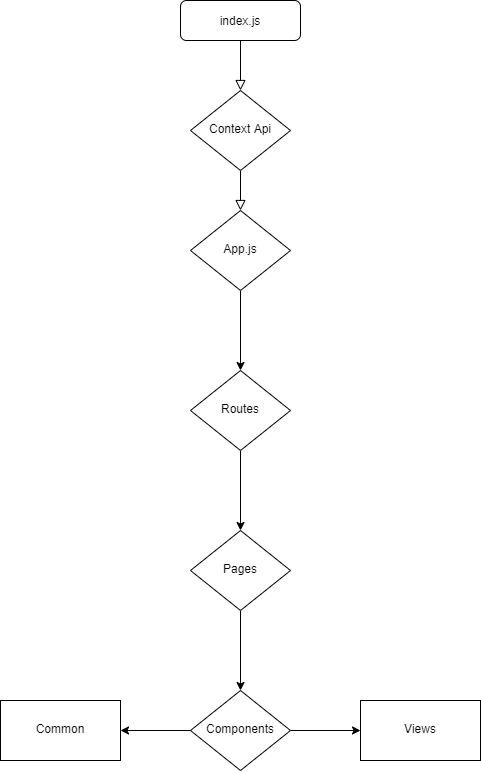

The diagram above was exported from draw.io. Its source (the exported page's mxGraphModel, read from the mxfile embedded in the PNG):
<mxGraphModel dx="1426" dy="332" grid="1" gridSize="10" guides="1" tooltips="1" connect="1" arrows="1" fold="1" page="1" pageScale="1" pageWidth="827" pageHeight="1169" math="0" shadow="0">
  <root>
    <mxCell id="WIyWlLk6GJQsqaUBKTNV-0" />
    <mxCell id="WIyWlLk6GJQsqaUBKTNV-1" parent="WIyWlLk6GJQsqaUBKTNV-0" />
    <mxCell id="WIyWlLk6GJQsqaUBKTNV-2" value="" style="rounded=0;html=1;jettySize=auto;orthogonalLoop=1;fontSize=11;endArrow=block;endFill=0;endSize=8;strokeWidth=1;shadow=0;labelBackgroundColor=none;edgeStyle=orthogonalEdgeStyle;" parent="WIyWlLk6GJQsqaUBKTNV-1" source="WIyWlLk6GJQsqaUBKTNV-3" target="WIyWlLk6GJQsqaUBKTNV-6" edge="1">
      <mxGeometry relative="1" as="geometry" />
    </mxCell>
    <mxCell id="WIyWlLk6GJQsqaUBKTNV-3" value="index.js" style="rounded=1;whiteSpace=wrap;html=1;fontSize=12;glass=0;strokeWidth=1;shadow=0;" parent="WIyWlLk6GJQsqaUBKTNV-1" vertex="1">
      <mxGeometry x="160" y="80" width="120" height="40" as="geometry" />
    </mxCell>
    <mxCell id="WIyWlLk6GJQsqaUBKTNV-4" value="Yes" style="rounded=0;jettySize=auto;orthogonalLoop=1;fontSize=11;endArrow=block;endFill=0;endSize=8;strokeWidth=1;shadow=0;labelBackgroundColor=none;edgeStyle=orthogonalEdgeStyle;fontColor=none;noLabel=1;" parent="WIyWlLk6GJQsqaUBKTNV-1" source="WIyWlLk6GJQsqaUBKTNV-6" target="WIyWlLk6GJQsqaUBKTNV-10" edge="1">
      <mxGeometry y="20" relative="1" as="geometry">
        <mxPoint as="offset" />
      </mxGeometry>
    </mxCell>
    <mxCell id="WIyWlLk6GJQsqaUBKTNV-6" value="Context Api" style="rhombus;whiteSpace=wrap;html=1;shadow=0;fontFamily=Helvetica;fontSize=12;align=center;strokeWidth=1;spacing=6;spacingTop=-4;" parent="WIyWlLk6GJQsqaUBKTNV-1" vertex="1">
      <mxGeometry x="170" y="170" width="100" height="80" as="geometry" />
    </mxCell>
    <mxCell id="bLuzt9O5MLK1lk_rNXQj-1" value="" style="edgeStyle=orthogonalEdgeStyle;rounded=0;orthogonalLoop=1;jettySize=auto;html=0;fontColor=none;" edge="1" parent="WIyWlLk6GJQsqaUBKTNV-1" source="WIyWlLk6GJQsqaUBKTNV-10" target="bLuzt9O5MLK1lk_rNXQj-0">
      <mxGeometry relative="1" as="geometry" />
    </mxCell>
    <mxCell id="WIyWlLk6GJQsqaUBKTNV-10" value="App.js" style="rhombus;whiteSpace=wrap;html=1;shadow=0;fontFamily=Helvetica;fontSize=12;align=center;strokeWidth=1;spacing=6;spacingTop=-4;" parent="WIyWlLk6GJQsqaUBKTNV-1" vertex="1">
      <mxGeometry x="170" y="290" width="100" height="80" as="geometry" />
    </mxCell>
    <mxCell id="bLuzt9O5MLK1lk_rNXQj-3" value="" style="edgeStyle=orthogonalEdgeStyle;rounded=0;orthogonalLoop=1;jettySize=auto;html=0;fontColor=none;" edge="1" parent="WIyWlLk6GJQsqaUBKTNV-1" source="bLuzt9O5MLK1lk_rNXQj-0" target="bLuzt9O5MLK1lk_rNXQj-2">
      <mxGeometry relative="1" as="geometry" />
    </mxCell>
    <mxCell id="bLuzt9O5MLK1lk_rNXQj-0" value="Routes" style="rhombus;whiteSpace=wrap;html=1;shadow=0;fontFamily=Helvetica;fontSize=12;align=center;strokeWidth=1;spacing=6;spacingTop=-4;" vertex="1" parent="WIyWlLk6GJQsqaUBKTNV-1">
      <mxGeometry x="170" y="450" width="100" height="80" as="geometry" />
    </mxCell>
    <mxCell id="bLuzt9O5MLK1lk_rNXQj-5" value="" style="edgeStyle=orthogonalEdgeStyle;rounded=0;orthogonalLoop=1;jettySize=auto;html=0;fontColor=none;" edge="1" parent="WIyWlLk6GJQsqaUBKTNV-1" source="bLuzt9O5MLK1lk_rNXQj-2" target="bLuzt9O5MLK1lk_rNXQj-4">
      <mxGeometry relative="1" as="geometry" />
    </mxCell>
    <mxCell id="bLuzt9O5MLK1lk_rNXQj-2" value="Pages" style="rhombus;whiteSpace=wrap;html=1;shadow=0;fontFamily=Helvetica;fontSize=12;align=center;strokeWidth=1;spacing=6;spacingTop=-4;" vertex="1" parent="WIyWlLk6GJQsqaUBKTNV-1">
      <mxGeometry x="170" y="610" width="100" height="80" as="geometry" />
    </mxCell>
    <mxCell id="bLuzt9O5MLK1lk_rNXQj-7" value="" style="edgeStyle=orthogonalEdgeStyle;rounded=0;orthogonalLoop=1;jettySize=auto;html=0;fontColor=none;" edge="1" parent="WIyWlLk6GJQsqaUBKTNV-1" source="bLuzt9O5MLK1lk_rNXQj-4" target="bLuzt9O5MLK1lk_rNXQj-6">
      <mxGeometry relative="1" as="geometry" />
    </mxCell>
    <mxCell id="bLuzt9O5MLK1lk_rNXQj-9" value="" style="edgeStyle=orthogonalEdgeStyle;rounded=0;orthogonalLoop=1;jettySize=auto;html=0;fontColor=none;" edge="1" parent="WIyWlLk6GJQsqaUBKTNV-1" source="bLuzt9O5MLK1lk_rNXQj-4" target="bLuzt9O5MLK1lk_rNXQj-8">
      <mxGeometry relative="1" as="geometry" />
    </mxCell>
    <mxCell id="bLuzt9O5MLK1lk_rNXQj-4" value="Components" style="rhombus;whiteSpace=wrap;html=1;shadow=0;fontFamily=Helvetica;fontSize=12;align=center;strokeWidth=1;spacing=6;spacingTop=-4;" vertex="1" parent="WIyWlLk6GJQsqaUBKTNV-1">
      <mxGeometry x="170" y="770" width="100" height="80" as="geometry" />
    </mxCell>
    <mxCell id="bLuzt9O5MLK1lk_rNXQj-6" value="Common" style="whiteSpace=wrap;html=1;shadow=0;strokeWidth=1;spacing=6;spacingTop=-4;" vertex="1" parent="WIyWlLk6GJQsqaUBKTNV-1">
      <mxGeometry x="-20" y="780" width="120" height="60" as="geometry" />
    </mxCell>
    <mxCell id="bLuzt9O5MLK1lk_rNXQj-8" value="Views" style="whiteSpace=wrap;html=1;shadow=0;strokeWidth=1;spacing=6;spacingTop=-4;" vertex="1" parent="WIyWlLk6GJQsqaUBKTNV-1">
      <mxGeometry x="340" y="780" width="120" height="60" as="geometry" />
    </mxCell>
  </root>
</mxGraphModel>